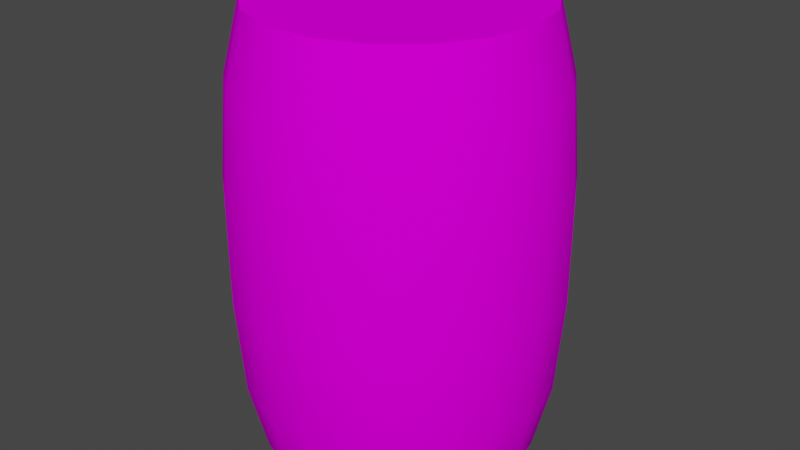 # Source: barrel.blend  (saved by Blender 2.92.15; exported with 4.5.12 LTS)
import bpy
from mathutils import Matrix  # noqa: F401  (used for matrix-valued properties, if any)

bpy.ops.wm.read_factory_settings(use_empty=True)
scene = bpy.context.scene
scene.name = 'Scene'

# ---- collections
col_collection = bpy.data.collections.new('Collection'); scene.collection.children.link(col_collection)

# ---- images (referenced by path relative to the original .blend; pixels are not part of the script)
import os
ASSET_DIR = os.environ.get("B2B_ASSET_DIR", "")  # directory of the original .blend (textures are referenced by path, not embedded)
HERE = os.path.dirname(os.path.abspath(__file__))  # packed textures are extracted next to this script under _unpacked/

def load_image(name, relpath, width, height, colorspace="sRGB"):
    """Load a texture the original file referenced (path relative to the .blend, or extracted next to this script)."""
    p = next((c for c in (os.path.join(HERE, relpath), os.path.join(ASSET_DIR, relpath)) if relpath and os.path.exists(c)), "")
    if p:
        img = bpy.data.images.load(p, check_existing=True)
        img.name = name
    else:  # same state as the original file: an image datablock whose file is absent (Cycles renders it pink)
        img = bpy.data.images.new(name, width, height)
        img.source = "FILE"
        img.filepath = "//" + (relpath or name)
    img.colorspace_settings.name = colorspace
    return img
img_barrel_jpg_001 = load_image('barrel.jpg.001', 'barrel.jpg', 1024, 1024, 'sRGB')

# ---- materials (node trees are filled in below, after node groups)
mat_material__25 = bpy.data.materials.new('Material__25')
mat_material__25.use_transparent_shadow = False
mat_material__25.diffuse_color = (0.588, 0.588, 0.588, 1.0)
mat_material__25.roughness = 0.8946
mat_material__25.specular_intensity = 0.0

# ---- material node trees
mat_material__25.use_nodes = True; mat_material__25.node_tree.nodes.clear()
_N = mat_material__25.node_tree.nodes; _L = mat_material__25.node_tree.links
n0 = _N.new('ShaderNodeBsdfPrincipled'); n0.name = 'Principled BSDF'; n0.location = (10, 300)
n0.distribution = 'GGX'
n0.subsurface_method = 'BURLEY'
n0.inputs[2].default_value = 0.8946
n0.inputs[13].default_value = 0.0
n0.inputs[27].default_value = (0.0, 0.0, 0.0, 1.0)
n0.inputs[28].default_value = 1.0
n1 = _N.new('ShaderNodeOutputMaterial'); n1.name = 'Material Output'; n1.location = (300, 300)
n2 = _N.new('ShaderNodeTexImage'); n2.name = 'Image Texture'; n2.location = (-300, 600)
n2.image = img_barrel_jpg_001
_L.new(n0.outputs[0], n1.inputs[0])
_L.new(n2.outputs[0], n0.inputs[0])
n1.is_active_output = True

# ---- world
world_world = bpy.data.worlds.new('World'); scene.world = world_world
world_world.use_nodes = True; world_world.node_tree.nodes.clear()
_N = world_world.node_tree.nodes; _L = world_world.node_tree.links
n0 = _N.new('ShaderNodeOutputWorld'); n0.name = 'World Output'; n0.location = (300, 300)
n1 = _N.new('ShaderNodeBackground'); n1.name = 'Background'; n1.location = (10, 300)
n1.inputs[0].default_value = (0.05088, 0.05088, 0.05088, 1.0)
_L.new(n1.outputs[0], n0.inputs[0])
n0.is_active_output = True
world_world.color = (0.05088, 0.05088, 0.05088)
world_world.use_sun_shadow = False
world_world.sun_shadow_jitter_overblur = 0.0

# ---- meshes
me_barrel = bpy.data.meshes.new('barrel')
me_barrel.from_pydata([(0.04071, 0.01249, -0.002176), (0.03812, 0.01249, -0.01684), (0.04324, 0.03468, -0.0187), (0.04615, 0.03468, -0.002176), (0.03067, 0.01249, -0.02974), (0.03484, 0.03468, -0.03324), (0.01927, 0.01249, -0.03931), (0.02199, 0.03468, -0.04403), (0.00527, 0.01249, -0.04441), (0.006216, 0.03468, -0.04977), (-0.009623, 0.01249, -0.04441), (-0.01057, 0.03468, -0.04977), (-0.02362, 0.01249, -0.03931), (-0.02634, 0.03468, -0.04403), (-0.03503, 0.01249, -0.02974), (-0.0392, 0.03468, -0.03324), (-0.04247, 0.01249, -0.01684), (-0.04759, 0.03468, -0.0187), (-0.04506, 0.01249, -0.002176), (-0.0505, 0.03468, -0.002176), (-0.04247, 0.01249, 0.01249), (-0.04759, 0.03468, 0.01435), (-0.03503, 0.01249, 0.02539), (-0.0392, 0.03468, 0.02889), (-0.02362, 0.01249, 0.03496), (-0.02634, 0.03468, 0.03968), (-0.009623, 0.01249, 0.04006), (-0.01057, 0.03468, 0.04542), (0.00527, 0.01249, 0.04006), (0.006216, 0.03468, 0.04542), (0.01927, 0.01249, 0.03496), (0.02199, 0.03468, 0.03968), (0.03067, 0.01249, 0.02539), (0.03484, 0.03468, 0.02889), (0.03812, 0.01249, 0.01249), (0.04323, 0.03468, 0.01435), (0.04543, 0.06481, -0.0195), (0.04849, 0.06481, -0.002176), (0.03663, 0.06481, -0.03474), (0.02316, 0.06481, -0.04605), (0.006622, 0.06481, -0.05207), (-0.01097, 0.06481, -0.05207), (-0.02751, 0.06481, -0.04605), (-0.04099, 0.06481, -0.03474), (-0.04978, 0.06481, -0.0195), (-0.05284, 0.06481, -0.002176), (-0.04978, 0.06481, 0.01515), (-0.04099, 0.06481, 0.03039), (-0.02751, 0.06481, 0.0417), (-0.01097, 0.06481, 0.04772), (0.006621, 0.06481, 0.04772), (0.02316, 0.06481, 0.0417), (0.03663, 0.06481, 0.03039), (0.04543, 0.06481, 0.01515), (0.04543, 0.09719, -0.0195), (0.04849, 0.09719, -0.002176), (0.03663, 0.09719, -0.03474), (0.02316, 0.09719, -0.04605), (0.006622, 0.09719, -0.05207), (-0.01097, 0.09719, -0.05207), (-0.02751, 0.09719, -0.04605), (-0.04099, 0.09719, -0.03474), (-0.04978, 0.09719, -0.0195), (-0.05284, 0.09719, -0.002176), (-0.04978, 0.09719, 0.01515), (-0.04099, 0.09719, 0.03039), (-0.02751, 0.09719, 0.0417), (-0.01097, 0.09719, 0.04772), (0.006621, 0.09719, 0.04772), (0.02316, 0.09719, 0.0417), (0.03663, 0.09719, 0.03039), (0.04543, 0.09719, 0.01515), (0.04324, 0.1273, -0.0187), (0.04615, 0.1273, -0.002176), (0.03484, 0.1273, -0.03324), (0.02199, 0.1273, -0.04403), (0.006216, 0.1273, -0.04977), (-0.01057, 0.1273, -0.04977), (-0.02634, 0.1273, -0.04403), (-0.0392, 0.1273, -0.03324), (-0.04759, 0.1273, -0.0187), (-0.0505, 0.1273, -0.002176), (-0.04759, 0.1273, 0.01435), (-0.0392, 0.1273, 0.02889), (-0.02634, 0.1273, 0.03968), (-0.01057, 0.1273, 0.04542), (0.006216, 0.1273, 0.04542), (0.02199, 0.1273, 0.03968), (0.03484, 0.1273, 0.02889), (0.04323, 0.1273, 0.01435), (0.03812, 0.1495, -0.01684), (0.04071, 0.1495, -0.002176), (0.03067, 0.1495, -0.02974), (0.01927, 0.1495, -0.03931), (0.00527, 0.1495, -0.04441), (-0.009623, 0.1495, -0.04441), (-0.02362, 0.1495, -0.03931), (-0.03503, 0.1495, -0.02974), (-0.04247, 0.1495, -0.01684), (-0.04506, 0.1495, -0.002176), (-0.04247, 0.1495, 0.01249), (-0.03503, 0.1495, 0.02539), (-0.02362, 0.1495, 0.03496), (-0.009623, 0.1495, 0.04006), (0.00527, 0.1495, 0.04006), (0.01927, 0.1495, 0.03496), (0.03067, 0.1495, 0.02539), (0.03812, 0.1495, 0.01249), (-0.002176, 0.1495, -0.002176)], [], [(0, 1, 2, 3), (1, 4, 5, 2), (4, 6, 7, 5), (6, 8, 9, 7), (8, 10, 11, 9), (10, 12, 13, 11), (12, 14, 15, 13), (14, 16, 17, 15), (16, 18, 19, 17), (18, 20, 21, 19), (20, 22, 23, 21), (22, 24, 25, 23), (24, 26, 27, 25), (26, 28, 29, 27), (28, 30, 31, 29), (30, 32, 33, 31), (32, 34, 35, 33), (34, 0, 3, 35), (3, 2, 36, 37), (2, 5, 38, 36), (5, 7, 39, 38), (7, 9, 40, 39), (9, 11, 41, 40), (11, 13, 42, 41), (13, 15, 43, 42), (15, 17, 44, 43), (17, 19, 45, 44), (19, 21, 46, 45), (21, 23, 47, 46), (23, 25, 48, 47), (25, 27, 49, 48), (27, 29, 50, 49), (29, 31, 51, 50), (31, 33, 52, 51), (33, 35, 53, 52), (35, 3, 37, 53), (37, 36, 54, 55), (36, 38, 56, 54), (38, 39, 57, 56), (39, 40, 58, 57), (40, 41, 59, 58), (41, 42, 60, 59), (42, 43, 61, 60), (43, 44, 62, 61), (44, 45, 63, 62), (45, 46, 64, 63), (46, 47, 65, 64), (47, 48, 66, 65), (48, 49, 67, 66), (49, 50, 68, 67), (50, 51, 69, 68), (51, 52, 70, 69), (52, 53, 71, 70), (53, 37, 55, 71), (55, 54, 72, 73), (54, 56, 74, 72), (56, 57, 75, 74), (57, 58, 76, 75), (58, 59, 77, 76), (59, 60, 78, 77), (60, 61, 79, 78), (61, 62, 80, 79), (62, 63, 81, 80), (63, 64, 82, 81), (64, 65, 83, 82), (65, 66, 84, 83), (66, 67, 85, 84), (67, 68, 86, 85), (68, 69, 87, 86), (69, 70, 88, 87), (70, 71, 89, 88), (71, 55, 73, 89), (73, 72, 90, 91), (72, 74, 92, 90), (74, 75, 93, 92), (75, 76, 94, 93), (76, 77, 95, 94), (77, 78, 96, 95), (78, 79, 97, 96), (79, 80, 98, 97), (80, 81, 99, 98), (81, 82, 100, 99), (82, 83, 101, 100), (83, 84, 102, 101), (84, 85, 103, 102), (85, 86, 104, 103), (86, 87, 105, 104), (87, 88, 106, 105), (88, 89, 107, 106), (89, 73, 91, 107), (32, 30, 28, 0), (28, 26, 24, 20), (24, 22, 20), (20, 18, 16, 12), (16, 14, 12), (12, 10, 8, 4), (8, 6, 4), (20, 12, 4, 28), (4, 1, 0, 28), (34, 32, 0), (91, 90, 108), (90, 92, 108), (92, 93, 108), (93, 94, 108), (94, 95, 108), (95, 96, 108), (96, 97, 108), (97, 98, 108), (98, 99, 108), (99, 100, 108), (100, 101, 108), (101, 102, 108), (102, 103, 108), (103, 104, 108), (104, 105, 108), (105, 106, 108), (106, 107, 108), (107, 91, 108)])
me_barrel.polygons.foreach_set('use_smooth', [1, 1, 1, 1, 1, 1, 1, 1, 1, 1, 1, 1, 1, 1, 1, 1, 1, 1, 1, 1, 1, 1, 1, 1, 1, 1, 1, 1, 1, 1, 1, 1, 1, 1, 1, 1, 1, 1, 1, 1, 1, 1, 1, 1, 1, 1, 1, 1, 1, 1, 1, 1, 1, 1, 1, 1, 1, 1, 1, 1, 1, 1, 1, 1, 1, 1, 1, 1, 1, 1, 1, 1, 1, 1, 1, 1, 1, 1, 1, 1, 1, 1, 1, 1, 1, 1, 1, 1, 1, 1, 1, 1, 1, 1, 1, 1, 1, 1, 1, 1, 0, 0, 0, 0, 0, 0, 0, 0, 0, 0, 0, 0, 0, 0, 0, 0, 0, 0])
_k = set([(0, 1), (0, 34), (1, 4), (4, 6), (6, 8), (8, 10), (10, 12), (12, 14), (14, 16), (16, 18), (18, 20), (20, 22), (22, 24), (24, 26), (26, 28), (28, 30), (30, 32), (32, 34), (90, 91), (90, 92), (91, 107), (92, 93), (93, 94), (94, 95), (95, 96), (96, 97), (97, 98), (98, 99), (99, 100), (100, 101), (101, 102), (102, 103), (103, 104), (104, 105), (105, 106), (106, 107)])
me_barrel.attributes.new('sharp_edge', 'BOOLEAN', 'EDGE').data.foreach_set('value', [ (min(e.vertices), max(e.vertices)) in _k for e in me_barrel.edges])
_uv = me_barrel.uv_layers.new(name='UVMap')
_uv.uv.foreach_set('vector', [0.3065, 0.426, 0.3561, 0.4261, 0.356, 0.5148, 0.3065, 0.5148, 0.3561, 0.4261, 0.4057, 0.4261, 0.4057, 0.5148, 0.356, 0.5148, 0.4057, 0.4261, 0.4554, 0.4261, 0.4554, 0.5149, 0.4057, 0.5148, 0.4554, 0.4261, 0.5051, 0.4261, 0.5051, 0.5149, 0.4554, 0.5149, 0.5051, 0.4261, 0.5548, 0.4261, 0.5548, 0.5149, 0.5051, 0.5149, 0.5548, 0.4261, 0.6043, 0.4261, 0.6043, 0.5149, 0.5548, 0.5149, 0.6043, 0.4261, 0.6537, 0.4261, 0.6537, 0.5149, 0.6043, 0.5149, 0.6537, 0.4261, 0.7027, 0.4261, 0.7027, 0.5149, 0.6537, 0.5149, 0.7027, 0.4261, 0.7506, 0.4262, 0.7506, 0.5149, 0.7027, 0.5149, 0.7506, 0.4262, 0.798, 0.4262, 0.798, 0.5149, 0.7506, 0.5149, 0.798, 0.4262, 0.8452, 0.4262, 0.8452, 0.515, 0.798, 0.5149, 0.8452, 0.4262, 0.8921, 0.4262, 0.8921, 0.515, 0.8452, 0.515, 0.8921, 0.4262, 0.9387, 0.4262, 0.9386, 0.515, 0.8921, 0.515, 0.0669, 0.426, 0.1142, 0.426, 0.1142, 0.5148, 0.0669, 0.5148, 0.1142, 0.426, 0.1616, 0.426, 0.1616, 0.5148, 0.1142, 0.5148, 0.1616, 0.426, 0.2093, 0.426, 0.2092, 0.5148, 0.1616, 0.5148, 0.2093, 0.426, 0.2573, 0.426, 0.2573, 0.5148, 0.2092, 0.5148, 0.2573, 0.426, 0.3065, 0.426, 0.3065, 0.5148, 0.2573, 0.5148, 0.3065, 0.5148, 0.356, 0.5148, 0.356, 0.6234, 0.3065, 0.6234, 0.356, 0.5148, 0.4057, 0.5148, 0.4057, 0.6234, 0.356, 0.6234, 0.4057, 0.5148, 0.4554, 0.5149, 0.4554, 0.6235, 0.4057, 0.6234, 0.4554, 0.5149, 0.5051, 0.5149, 0.5051, 0.6235, 0.4554, 0.6235, 0.5051, 0.5149, 0.5548, 0.5149, 0.5548, 0.6235, 0.5051, 0.6235, 0.5548, 0.5149, 0.6043, 0.5149, 0.6043, 0.6235, 0.5548, 0.6235, 0.6043, 0.5149, 0.6537, 0.5149, 0.6536, 0.6235, 0.6043, 0.6235, 0.6537, 0.5149, 0.7027, 0.5149, 0.7027, 0.6235, 0.6536, 0.6235, 0.7027, 0.5149, 0.7506, 0.5149, 0.7505, 0.6235, 0.7027, 0.6235, 0.7506, 0.5149, 0.798, 0.5149, 0.798, 0.6235, 0.7505, 0.6235, 0.798, 0.5149, 0.8452, 0.515, 0.8452, 0.6236, 0.798, 0.6235, 0.8452, 0.515, 0.8921, 0.515, 0.8921, 0.6236, 0.8452, 0.6236, 0.8921, 0.515, 0.9386, 0.515, 0.9386, 0.6236, 0.8921, 0.6236, 0.0669, 0.5148, 0.1142, 0.5148, 0.1142, 0.6234, 0.0669, 0.6234, 0.1142, 0.5148, 0.1616, 0.5148, 0.1615, 0.6234, 0.1142, 0.6234, 0.1616, 0.5148, 0.2092, 0.5148, 0.2092, 0.6234, 0.1615, 0.6234, 0.2092, 0.5148, 0.2573, 0.5148, 0.2573, 0.6234, 0.2092, 0.6234, 0.2573, 0.5148, 0.3065, 0.5148, 0.3065, 0.6234, 0.2573, 0.6234, 0.3065, 0.6234, 0.356, 0.6234, 0.356, 0.7322, 0.3065, 0.7322, 0.356, 0.6234, 0.4057, 0.6234, 0.4057, 0.7323, 0.356, 0.7322, 0.4057, 0.6234, 0.4554, 0.6235, 0.4554, 0.7323, 0.4057, 0.7323, 0.4554, 0.6235, 0.5051, 0.6235, 0.5051, 0.7323, 0.4554, 0.7323, 0.5051, 0.6235, 0.5548, 0.6235, 0.5547, 0.7323, 0.5051, 0.7323, 0.5548, 0.6235, 0.6043, 0.6235, 0.6043, 0.7323, 0.5547, 0.7323, 0.6043, 0.6235, 0.6536, 0.6235, 0.6536, 0.7323, 0.6043, 0.7323, 0.6536, 0.6235, 0.7027, 0.6235, 0.7027, 0.7323, 0.6536, 0.7323, 0.7027, 0.6235, 0.7505, 0.6235, 0.7505, 0.7324, 0.7027, 0.7323, 0.7505, 0.6235, 0.798, 0.6235, 0.798, 0.7324, 0.7505, 0.7324, 0.798, 0.6235, 0.8452, 0.6236, 0.8452, 0.7324, 0.798, 0.7324, 0.8452, 0.6236, 0.8921, 0.6236, 0.8921, 0.7324, 0.8452, 0.7324, 0.8921, 0.6236, 0.9386, 0.6236, 0.9386, 0.7324, 0.8921, 0.7324, 0.0669, 0.6234, 0.1142, 0.6234, 0.1142, 0.7322, 0.0669, 0.7322, 0.1142, 0.6234, 0.1615, 0.6234, 0.1615, 0.7322, 0.1142, 0.7322, 0.1615, 0.6234, 0.2092, 0.6234, 0.2092, 0.7322, 0.1615, 0.7322, 0.2092, 0.6234, 0.2573, 0.6234, 0.2573, 0.7322, 0.2092, 0.7322, 0.2573, 0.6234, 0.3065, 0.6234, 0.3065, 0.7322, 0.2573, 0.7322, 0.3065, 0.7322, 0.356, 0.7322, 0.356, 0.8254, 0.3065, 0.8253, 0.356, 0.7322, 0.4057, 0.7323, 0.4056, 0.8254, 0.356, 0.8254, 0.4057, 0.7323, 0.4554, 0.7323, 0.4554, 0.8254, 0.4056, 0.8254, 0.4554, 0.7323, 0.5051, 0.7323, 0.5051, 0.8254, 0.4554, 0.8254, 0.5051, 0.7323, 0.5547, 0.7323, 0.5547, 0.8254, 0.5051, 0.8254, 0.5547, 0.7323, 0.6043, 0.7323, 0.6043, 0.8254, 0.5547, 0.8254, 0.6043, 0.7323, 0.6536, 0.7323, 0.6536, 0.8254, 0.6043, 0.8254, 0.6536, 0.7323, 0.7027, 0.7323, 0.7026, 0.8254, 0.6536, 0.8254, 0.7027, 0.7323, 0.7505, 0.7324, 0.7505, 0.8255, 0.7026, 0.8254, 0.7505, 0.7324, 0.798, 0.7324, 0.798, 0.8255, 0.7505, 0.8255, 0.798, 0.7324, 0.8452, 0.7324, 0.8452, 0.8255, 0.798, 0.8255, 0.8452, 0.7324, 0.8921, 0.7324, 0.8921, 0.8255, 0.8452, 0.8255, 0.8921, 0.7324, 0.9386, 0.7324, 0.9386, 0.8255, 0.8921, 0.8255, 0.0669, 0.7322, 0.1142, 0.7322, 0.1142, 0.8253, 0.0669, 0.8253, 0.1142, 0.7322, 0.1615, 0.7322, 0.1615, 0.8253, 0.1142, 0.8253, 0.1615, 0.7322, 0.2092, 0.7322, 0.2092, 0.8253, 0.1615, 0.8253, 0.2092, 0.7322, 0.2573, 0.7322, 0.2573, 0.8253, 0.2092, 0.8253, 0.2573, 0.7322, 0.3065, 0.7322, 0.3065, 0.8253, 0.2573, 0.8253, 0.3065, 0.8253, 0.356, 0.8254, 0.356, 0.9057, 0.3065, 0.9057, 0.356, 0.8254, 0.4056, 0.8254, 0.4056, 0.9057, 0.356, 0.9057, 0.4056, 0.8254, 0.4554, 0.8254, 0.4553, 0.9057, 0.4056, 0.9057, 0.4554, 0.8254, 0.5051, 0.8254, 0.5051, 0.9058, 0.4553, 0.9057, 0.5051, 0.8254, 0.5547, 0.8254, 0.5547, 0.9058, 0.5051, 0.9058, 0.5547, 0.8254, 0.6043, 0.8254, 0.6043, 0.9058, 0.5547, 0.9058, 0.6043, 0.8254, 0.6536, 0.8254, 0.6536, 0.9058, 0.6043, 0.9058, 0.6536, 0.8254, 0.7026, 0.8254, 0.7026, 0.9058, 0.6536, 0.9058, 0.7026, 0.8254, 0.7505, 0.8255, 0.7505, 0.9058, 0.7026, 0.9058, 0.7505, 0.8255, 0.798, 0.8255, 0.798, 0.9058, 0.7505, 0.9058, 0.798, 0.8255, 0.8452, 0.8255, 0.8451, 0.9058, 0.798, 0.9058, 0.8452, 0.8255, 0.8921, 0.8255, 0.8921, 0.9059, 0.8451, 0.9058, 0.8921, 0.8255, 0.9386, 0.8255, 0.9386, 0.9059, 0.8921, 0.9059, 0.0669, 0.8253, 0.1142, 0.8253, 0.1142, 0.9056, 0.0669, 0.9056, 0.1142, 0.8253, 0.1615, 0.8253, 0.1615, 0.9057, 0.1142, 0.9056, 0.1615, 0.8253, 0.2092, 0.8253, 0.2092, 0.9057, 0.1615, 0.9057, 0.2092, 0.8253, 0.2573, 0.8253, 0.2572, 0.9057, 0.2092, 0.9057, 0.2573, 0.8253, 0.3065, 0.8253, 0.3065, 0.9057, 0.2572, 0.9057, 0.1962, 0.2859, 0.161, 0.2451, 0.1424, 0.1953, 0.2983, 0.3223, 0.1424, 0.1953, 0.1429, 0.1424, 0.1622, 0.0928, 0.2463, 0.0265, 0.1622, 0.0928, 0.1982, 0.0526, 0.2463, 0.0265, 0.2463, 0.0265, 0.3009, 0.0178, 0.3554, 0.0274, 0.4383, 0.095, 0.3554, 0.0274, 0.4031, 0.0542, 0.4383, 0.095, 0.4383, 0.095, 0.4568, 0.1448, 0.4564, 0.1977, 0.4011, 0.2874, 0.4564, 0.1977, 0.437, 0.2472, 0.4011, 0.2874, 0.2463, 0.0265, 0.4383, 0.095, 0.4011, 0.2874, 0.1424, 0.1953, 0.4011, 0.2874, 0.3529, 0.3135, 0.2983, 0.3223, 0.1424, 0.1953, 0.2439, 0.3127, 0.1962, 0.2859, 0.2983, 0.3223, 0.7014, 0.3314, 0.6435, 0.3219, 0.7004, 0.1677, 0.6435, 0.3219, 0.5924, 0.2938, 0.7004, 0.1677, 0.5924, 0.2938, 0.5544, 0.2505, 0.7004, 0.1677, 0.5544, 0.2505, 0.534, 0.1971, 0.7004, 0.1677, 0.534, 0.1971, 0.5336, 0.1403, 0.7004, 0.1677, 0.5336, 0.1403, 0.5534, 0.0867, 0.7004, 0.1677, 0.5534, 0.0867, 0.5908, 0.043, 0.7004, 0.1677, 0.5908, 0.043, 0.6415, 0.0142, 0.7004, 0.1677, 0.6415, 0.0142, 0.6993, 0.004, 0.7004, 0.1677, 0.6993, 0.004, 0.7573, 0.0136, 0.7004, 0.1677, 0.7573, 0.0136, 0.8083, 0.0417, 0.7004, 0.1677, 0.8083, 0.0417, 0.8464, 0.085, 0.7004, 0.1677, 0.8464, 0.085, 0.8668, 0.1383, 0.7004, 0.1677, 0.8668, 0.1383, 0.8671, 0.1952, 0.7004, 0.1677, 0.8671, 0.1952, 0.8474, 0.2487, 0.7004, 0.1677, 0.8474, 0.2487, 0.8099, 0.2925, 0.7004, 0.1677, 0.8099, 0.2925, 0.7592, 0.3212, 0.7004, 0.1677, 0.7592, 0.3212, 0.7014, 0.3314, 0.7004, 0.1677])
me_barrel.materials.append(mat_material__25)
me_barrel.use_remesh_fix_poles = True
me_barrel.use_remesh_preserve_attributes = False
me_barrel.use_mirror_vertex_groups = False
me_barrel.update()
me_barrel.normals_split_custom_set([tuple(v) for v in zip(*[iter([0.9654, -0.2606, 1.016e-06, 0.9072, -0.2606, -0.3302, 0.9257, -0.1718, -0.3369, 0.9851, -0.1718, 3.771e-06, 0.9072, -0.2606, -0.3302, 0.7396, -0.2606, -0.6206, 0.7546, -0.1718, -0.6332, 0.9257, -0.1718, -0.3369, 0.7396, -0.2606, -0.6206, 0.4827, -0.2606, -0.8361, 0.4926, -0.1718, -0.8531, 0.7546, -0.1718, -0.6332, 0.4827, -0.2606, -0.8361, 0.1676, -0.2606, -0.9508, 0.1711, -0.1718, -0.9702, 0.4926, -0.1718, -0.8531, 0.1676, -0.2606, -0.9508, -0.1676, -0.2606, -0.9508, -0.1711, -0.1718, -0.9702, 0.1711, -0.1718, -0.9702, -0.1676, -0.2606, -0.9508, -0.4827, -0.2606, -0.8361, -0.4926, -0.1718, -0.8531, -0.1711, -0.1718, -0.9702, -0.4827, -0.2606, -0.8361, -0.7396, -0.2606, -0.6206, -0.7546, -0.1718, -0.6332, -0.4926, -0.1718, -0.8531, -0.7396, -0.2606, -0.6206, -0.9072, -0.2606, -0.3302, -0.9257, -0.1718, -0.3369, -0.7546, -0.1718, -0.6332, -0.9072, -0.2606, -0.3302, -0.9654, -0.2606, -1.353e-06, -0.9851, -0.1718, -6.014e-07, -0.9257, -0.1718, -0.3369, -0.9654, -0.2606, -1.353e-06, -0.9072, -0.2606, 0.3302, -0.9257, -0.1718, 0.3369, -0.9851, -0.1718, -6.014e-07, -0.9072, -0.2606, 0.3302, -0.7396, -0.2606, 0.6206, -0.7546, -0.1718, 0.6332, -0.9257, -0.1718, 0.3369, -0.7396, -0.2606, 0.6206, -0.4827, -0.2606, 0.8361, -0.4926, -0.1718, 0.8531, -0.7546, -0.1718, 0.6332, -0.4827, -0.2606, 0.8361, -0.1677, -0.2606, 0.9508, -0.1711, -0.1718, 0.9702, -0.4926, -0.1718, 0.8531, -0.1677, -0.2606, 0.9508, 0.1676, -0.2606, 0.9508, 0.1711, -0.1718, 0.9702, -0.1711, -0.1718, 0.9702, 0.1676, -0.2606, 0.9508, 0.4827, -0.2606, 0.8361, 0.4926, -0.1718, 0.8531, 0.1711, -0.1718, 0.9702, 0.4827, -0.2606, 0.8361, 0.7396, -0.2606, 0.6206, 0.7546, -0.1718, 0.6332, 0.4926, -0.1718, 0.8531, 0.7396, -0.2606, 0.6206, 0.9072, -0.2606, 0.3302, 0.9257, -0.1718, 0.3369, 0.7546, -0.1718, 0.6332, 0.9072, -0.2606, 0.3302, 0.9654, -0.2606, 1.016e-06, 0.9851, -0.1718, 3.771e-06, 0.9257, -0.1718, 0.3369, 0.9851, -0.1718, 3.771e-06, 0.9257, -0.1718, -0.3369, 0.9388, -0.04242, -0.3417, 0.9991, -0.04237, 8.23e-07, 0.9257, -0.1718, -0.3369, 0.7546, -0.1718, -0.6332, 0.7654, -0.04237, -0.6422, 0.9388, -0.04242, -0.3417, 0.7546, -0.1718, -0.6332, 0.4926, -0.1718, -0.8531, 0.4996, -0.04237, -0.8652, 0.7654, -0.04237, -0.6422, 0.4926, -0.1718, -0.8531, 0.1711, -0.1718, -0.9702, 0.1735, -0.04237, -0.9839, 0.4996, -0.04237, -0.8652, 0.1711, -0.1718, -0.9702, -0.1711, -0.1718, -0.9702, -0.1735, -0.04237, -0.9839, 0.1735, -0.04237, -0.9839, -0.1711, -0.1718, -0.9702, -0.4926, -0.1718, -0.8531, -0.4996, -0.04237, -0.8652, -0.1735, -0.04237, -0.9839, -0.4926, -0.1718, -0.8531, -0.7546, -0.1718, -0.6332, -0.7654, -0.04237, -0.6422, -0.4996, -0.04237, -0.8652, -0.7546, -0.1718, -0.6332, -0.9257, -0.1718, -0.3369, -0.9388, -0.04237, -0.3417, -0.7654, -0.04237, -0.6422, -0.9257, -0.1718, -0.3369, -0.9851, -0.1718, -6.014e-07, -0.9991, -0.04238, -3.081e-09, -0.9388, -0.04237, -0.3417, -0.9851, -0.1718, -6.014e-07, -0.9257, -0.1718, 0.3369, -0.9388, -0.04237, 0.3417, -0.9991, -0.04238, -3.081e-09, -0.9257, -0.1718, 0.3369, -0.7546, -0.1718, 0.6332, -0.7654, -0.04238, 0.6422, -0.9388, -0.04237, 0.3417, -0.7546, -0.1718, 0.6332, -0.4926, -0.1718, 0.8531, -0.4996, -0.04237, 0.8652, -0.7654, -0.04238, 0.6422, -0.4926, -0.1718, 0.8531, -0.1711, -0.1718, 0.9702, -0.1735, -0.04242, 0.9839, -0.4996, -0.04237, 0.8652, -0.1711, -0.1718, 0.9702, 0.1711, -0.1718, 0.9702, 0.1735, -0.04237, 0.9839, -0.1735, -0.04242, 0.9839, 0.1711, -0.1718, 0.9702, 0.4926, -0.1718, 0.8531, 0.4996, -0.04237, 0.8652, 0.1735, -0.04237, 0.9839, 0.4926, -0.1718, 0.8531, 0.7546, -0.1718, 0.6332, 0.7654, -0.04238, 0.6422, 0.4996, -0.04237, 0.8652, 0.7546, -0.1718, 0.6332, 0.9257, -0.1718, 0.3369, 0.9388, -0.04237, 0.3417, 0.7654, -0.04238, 0.6422, 0.9257, -0.1718, 0.3369, 0.9851, -0.1718, 3.771e-06, 0.9991, -0.04237, 8.23e-07, 0.9388, -0.04237, 0.3417, 0.9991, -0.04237, 8.23e-07, 0.9388, -0.04242, -0.3417, 0.9388, 0.04242, -0.3417, 0.9991, 0.04237, -3.002e-07, 0.9388, -0.04242, -0.3417, 0.7654, -0.04237, -0.6422, 0.7654, 0.04242, -0.6422, 0.9388, 0.04242, -0.3417, 0.7654, -0.04237, -0.6422, 0.4996, -0.04237, -0.8652, 0.4996, 0.04237, -0.8652, 0.7654, 0.04242, -0.6422, 0.4996, -0.04237, -0.8652, 0.1735, -0.04237, -0.9839, 0.1735, 0.04237, -0.9839, 0.4996, 0.04237, -0.8652, 0.1735, -0.04237, -0.9839, -0.1735, -0.04237, -0.9839, -0.1735, 0.04237, -0.9839, 0.1735, 0.04237, -0.9839, -0.1735, -0.04237, -0.9839, -0.4996, -0.04237, -0.8652, -0.4996, 0.04237, -0.8652, -0.1735, 0.04237, -0.9839, -0.4996, -0.04237, -0.8652, -0.7654, -0.04237, -0.6422, -0.7654, 0.04237, -0.6422, -0.4996, 0.04237, -0.8652, -0.7654, -0.04237, -0.6422, -0.9388, -0.04237, -0.3417, -0.9388, 0.04243, -0.3417, -0.7654, 0.04237, -0.6422, -0.9388, -0.04237, -0.3417, -0.9991, -0.04238, -3.081e-09, -0.9991, 0.04238, -1.965e-08, -0.9388, 0.04243, -0.3417, -0.9991, -0.04238, -3.081e-09, -0.9388, -0.04237, 0.3417, -0.9388, 0.04237, 0.3417, -0.9991, 0.04238, -1.965e-08, -0.9388, -0.04237, 0.3417, -0.7654, -0.04238, 0.6422, -0.7654, 0.04238, 0.6422, -0.9388, 0.04237, 0.3417, -0.7654, -0.04238, 0.6422, -0.4996, -0.04237, 0.8652, -0.4996, 0.04237, 0.8652, -0.7654, 0.04238, 0.6422, -0.4996, -0.04237, 0.8652, -0.1735, -0.04242, 0.9839, -0.1735, 0.04242, 0.9839, -0.4996, 0.04237, 0.8652, -0.1735, -0.04242, 0.9839, 0.1735, -0.04237, 0.9839, 0.1735, 0.04237, 0.9839, -0.1735, 0.04242, 0.9839, 0.1735, -0.04237, 0.9839, 0.4996, -0.04237, 0.8652, 0.4996, 0.04237, 0.8652, 0.1735, 0.04237, 0.9839, 0.4996, -0.04237, 0.8652, 0.7654, -0.04238, 0.6422, 0.7654, 0.04238, 0.6422, 0.4996, 0.04237, 0.8652, 0.7654, -0.04238, 0.6422, 0.9388, -0.04237, 0.3417, 0.9388, 0.04237, 0.3417, 0.7654, 0.04238, 0.6422, 0.9388, -0.04237, 0.3417, 0.9991, -0.04237, 8.23e-07, 0.9991, 0.04237, -3.002e-07, 0.9388, 0.04237, 0.3417, 0.9991, 0.04237, -3.002e-07, 0.9388, 0.04242, -0.3417, 0.9257, 0.1718, -0.3369, 0.9851, 0.1718, 5.204e-06, 0.9388, 0.04242, -0.3417, 0.7654, 0.04242, -0.6422, 0.7546, 0.1718, -0.6332, 0.9257, 0.1718, -0.3369, 0.7654, 0.04242, -0.6422, 0.4996, 0.04237, -0.8652, 0.4926, 0.1718, -0.8531, 0.7546, 0.1718, -0.6332, 0.4996, 0.04237, -0.8652, 0.1735, 0.04237, -0.9839, 0.1711, 0.1718, -0.9702, 0.4926, 0.1718, -0.8531, 0.1735, 0.04237, -0.9839, -0.1735, 0.04237, -0.9839, -0.1711, 0.1718, -0.9702, 0.1711, 0.1718, -0.9702, -0.1735, 0.04237, -0.9839, -0.4996, 0.04237, -0.8652, -0.4926, 0.1718, -0.8531, -0.1711, 0.1718, -0.9702, -0.4996, 0.04237, -0.8652, -0.7654, 0.04237, -0.6422, -0.7546, 0.1718, -0.6332, -0.4926, 0.1718, -0.8531, -0.7654, 0.04237, -0.6422, -0.9388, 0.04243, -0.3417, -0.9257, 0.1718, -0.3369, -0.7546, 0.1718, -0.6332, -0.9388, 0.04243, -0.3417, -0.9991, 0.04238, -1.965e-08, -0.9851, 0.1718, -6.218e-07, -0.9257, 0.1718, -0.3369, -0.9991, 0.04238, -1.965e-08, -0.9388, 0.04237, 0.3417, -0.9257, 0.1718, 0.3369, -0.9851, 0.1718, -6.218e-07, -0.9388, 0.04237, 0.3417, -0.7654, 0.04238, 0.6422, -0.7546, 0.1718, 0.6332, -0.9257, 0.1718, 0.3369, -0.7654, 0.04238, 0.6422, -0.4996, 0.04237, 0.8652, -0.4926, 0.1718, 0.8531, -0.7546, 0.1718, 0.6332, -0.4996, 0.04237, 0.8652, -0.1735, 0.04242, 0.9839, -0.1711, 0.1718, 0.9702, -0.4926, 0.1718, 0.8531, -0.1735, 0.04242, 0.9839, 0.1735, 0.04237, 0.9839, 0.1711, 0.1718, 0.9702, -0.1711, 0.1718, 0.9702, 0.1735, 0.04237, 0.9839, 0.4996, 0.04237, 0.8652, 0.4926, 0.1718, 0.8531, 0.1711, 0.1718, 0.9702, 0.4996, 0.04237, 0.8652, 0.7654, 0.04238, 0.6422, 0.7546, 0.1718, 0.6332, 0.4926, 0.1718, 0.8531, 0.7654, 0.04238, 0.6422, 0.9388, 0.04237, 0.3417, 0.9257, 0.1718, 0.3369, 0.7546, 0.1718, 0.6332, 0.9388, 0.04237, 0.3417, 0.9991, 0.04237, -3.002e-07, 0.9851, 0.1718, 5.204e-06, 0.9257, 0.1718, 0.3369, 0.9851, 0.1718, 5.204e-06, 0.9257, 0.1718, -0.3369, 0.9072, 0.2606, -0.3302, 0.9654, 0.2606, 5.274e-07, 0.9257, 0.1718, -0.3369, 0.7546, 0.1718, -0.6332, 0.7396, 0.2606, -0.6206, 0.9072, 0.2606, -0.3302, 0.7546, 0.1718, -0.6332, 0.4926, 0.1718, -0.8531, 0.4827, 0.2606, -0.8361, 0.7396, 0.2606, -0.6206, 0.4926, 0.1718, -0.8531, 0.1711, 0.1718, -0.9702, 0.1676, 0.2606, -0.9508, 0.4827, 0.2606, -0.8361, 0.1711, 0.1718, -0.9702, -0.1711, 0.1718, -0.9702, -0.1676, 0.2606, -0.9508, 0.1676, 0.2606, -0.9508, -0.1711, 0.1718, -0.9702, -0.4926, 0.1718, -0.8531, -0.4827, 0.2606, -0.8361, -0.1676, 0.2606, -0.9508, -0.4926, 0.1718, -0.8531, -0.7546, 0.1718, -0.6332, -0.7396, 0.2606, -0.6206, -0.4827, 0.2606, -0.8361, -0.7546, 0.1718, -0.6332, -0.9257, 0.1718, -0.3369, -0.9072, 0.2606, -0.3302, -0.7396, 0.2606, -0.6206, -0.9257, 0.1718, -0.3369, -0.9851, 0.1718, -6.218e-07, -0.9654, 0.2606, -8.721e-07, -0.9072, 0.2606, -0.3302, -0.9851, 0.1718, -6.218e-07, -0.9257, 0.1718, 0.3369, -0.9072, 0.2606, 0.3302, -0.9654, 0.2606, -8.721e-07, -0.9257, 0.1718, 0.3369, -0.7546, 0.1718, 0.6332, -0.7396, 0.2606, 0.6206, -0.9072, 0.2606, 0.3302, -0.7546, 0.1718, 0.6332, -0.4926, 0.1718, 0.8531, -0.4827, 0.2606, 0.8361, -0.7396, 0.2606, 0.6206, -0.4926, 0.1718, 0.8531, -0.1711, 0.1718, 0.9702, -0.1676, 0.2606, 0.9508, -0.4827, 0.2606, 0.8361, -0.1711, 0.1718, 0.9702, 0.1711, 0.1718, 0.9702, 0.1676, 0.2606, 0.9508, -0.1676, 0.2606, 0.9508, 0.1711, 0.1718, 0.9702, 0.4926, 0.1718, 0.8531, 0.4827, 0.2606, 0.8361, 0.1676, 0.2606, 0.9508, 0.4926, 0.1718, 0.8531, 0.7546, 0.1718, 0.6332, 0.7396, 0.2606, 0.6206, 0.4827, 0.2606, 0.8361, 0.7546, 0.1718, 0.6332, 0.9257, 0.1718, 0.3369, 0.9072, 0.2606, 0.3302, 0.7396, 0.2606, 0.6206, 0.9257, 0.1718, 0.3369, 0.9851, 0.1718, 5.204e-06, 0.9654, 0.2606, 5.274e-07, 0.9072, 0.2606, 0.3302, 0.0, -1.0, -8.676e-08, 0.0, -1.0, -9.254e-08, 0.0, -1.0, 9.856e-09, 0.0, -1.0, 5.25e-08, 0.0, -1.0, 9.856e-09, 0.0, -1.0, 9.254e-08, 0.0, -1.0, 7.478e-08, 0.0, -1.0, -9.096e-09, 0.0, -1.0, 7.478e-08, 0.0, -1.0, -1.918e-07, 0.0, -1.0, -9.096e-09, 0.0, -1.0, -9.096e-09, 0.0, -1.0, -4.627e-08, 0.0, -1.0, -1.941e-08, 0.0, -1.0, 1.819e-08, 0.0, -1.0, -1.941e-08, 0.0, -1.0, 3.836e-07, 0.0, -1.0, 1.819e-08, 0.0, -1.0, 1.819e-08, 0.0, -1.0, 0.0, 0.0, -1.0, -2.397e-08, 0.0, -1.0, 6.71e-10, 0.0, -1.0, -2.397e-08, 0.0, -1.0, -3.836e-07, 0.0, -1.0, 6.71e-10, 0.0, -1.0, -9.096e-09, 0.0, -1.0, 1.819e-08, 0.0, -1.0, 6.71e-10, 0.0, -1.0, 9.856e-09, 0.0, -1.0, 6.71e-10, 0.0, -1.0, 7.885e-08, 0.0, -1.0, 5.25e-08, 0.0, -1.0, 9.856e-09, 0.0, -1.0, 0.0, 0.0, -1.0, -8.676e-08, 0.0, -1.0, 5.25e-08, 0.0, 1.0, 1.481e-06, 0.0, 1.0, 1.481e-06, 0.0, 1.0, 1.481e-06, 0.0, 1.0, -1.481e-06, 0.0, 1.0, -1.481e-06, 0.0, 1.0, -1.481e-06, 0.0, 1.0, -7.403e-07, 0.0, 1.0, -7.403e-07, 0.0, 1.0, -7.403e-07, 0.0, 1.0, 0.0, 0.0, 1.0, 0.0, 0.0, 1.0, 0.0, 0.0, 1.0, 3.702e-07, 0.0, 1.0, 3.702e-07, 0.0, 1.0, 3.702e-07, 0.0, 1.0, 0.0, 0.0, 1.0, 0.0, 0.0, 1.0, 0.0, 0.0, 1.0, 0.0, 0.0, 1.0, 0.0, 0.0, 1.0, 0.0, 0.0, 1.0, 0.0, 0.0, 1.0, 0.0, 0.0, 1.0, 0.0, 0.0, 1.0, 1.481e-06, 0.0, 1.0, 1.481e-06, 0.0, 1.0, 1.481e-06, 0.0, 1.0, -1.481e-06, 0.0, 1.0, -1.481e-06, 0.0, 1.0, -1.481e-06, 0.0, 1.0, 0.0, 0.0, 1.0, 0.0, 0.0, 1.0, 0.0, 0.0, 1.0, -7.403e-07, 0.0, 1.0, -7.403e-07, 0.0, 1.0, -7.403e-07, 0.0, 1.0, 3.702e-07, 0.0, 1.0, 3.702e-07, 0.0, 1.0, 3.702e-07, 0.0, 1.0, -3.702e-07, 0.0, 1.0, -3.702e-07, 0.0, 1.0, -3.702e-07, 0.0, 1.0, 0.0, 0.0, 1.0, 0.0, 0.0, 1.0, 0.0, 0.0, 1.0, 1.481e-06, 0.0, 1.0, 1.481e-06, 0.0, 1.0, 1.481e-06, 0.0, 1.0, 1.481e-06, 0.0, 1.0, 1.481e-06, 0.0, 1.0, 1.481e-06, 0.0, 1.0, -1.481e-06, 0.0, 1.0, -1.481e-06, 0.0, 1.0, -1.481e-06])] * 3)])

# ---- objects
ob_barrel = bpy.data.objects.new('barrel', me_barrel)

# ---- transforms, parenting, visibility, modifiers, constraints
ob_barrel.location = (0.0, 0.0, 0.0)
ob_barrel.rotation_euler = (1.571, -0.0, 0.0)
ob_barrel.lineart.crease_threshold = 0.0

# ---- collection membership
col_collection.objects.link(ob_barrel)

# ---- scene / render settings (as saved in the file)
scene.frame_start = 1; scene.frame_end = 250; scene.frame_set(0)
scene.render.engine = 'BLENDER_EEVEE_NEXT'
scene.cycles.use_denoising = False
scene.cycles.samples = 128
scene.cycles.sampling_pattern = 'TABULATED_SOBOL'
scene.cycles.use_adaptive_sampling = False
scene.cycles.use_light_tree = False
scene.view_settings.view_transform = 'Filmic'
bpy.context.view_layer.update()

# ---- added for rendering (the .blend has no active camera and no usable light): camera, sun
cam_auto = bpy.data.cameras.new('AutoCamera')
cam_auto.lens = 50.0
cam_auto.sensor_width = 36.0
cam_auto.clip_end = 1000.0
ob_auto_camera = bpy.data.objects.new('AutoCamera', cam_auto)
scene.collection.objects.link(ob_auto_camera)
ob_auto_camera.location = (0.182869, -0.219878, 0.229037)
ob_auto_camera.rotation_euler = (1.09748, -7.21219e-08, 0.694738)
scene.camera = ob_auto_camera
light_auto_sun = bpy.data.lights.new('AutoSun', 'SUN')
light_auto_sun.energy = 3.0
light_auto_sun.angle = 0.0523599
ob_auto_sun = bpy.data.objects.new('AutoSun', light_auto_sun)
scene.collection.objects.link(ob_auto_sun)
ob_auto_sun.rotation_euler = (0.872665, 0.174533, 0.523599)
bpy.context.view_layer.update()
